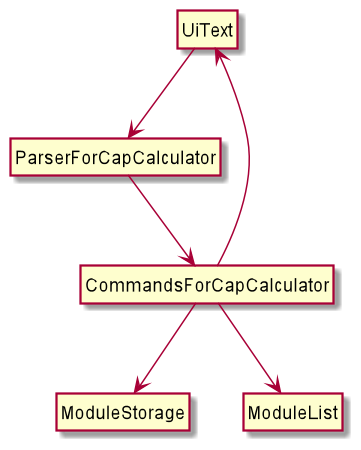

The diagram above was rendered by PlantUML. Its source (embedded in the PNG):
@startuml

hide members
hide circle

class UiText
class ParserForCapCalculator
class CommandsForCapCalculator
class ModuleStorage
class ModuleList

UiText--> ParserForCapCalculator
ParserForCapCalculator --> CommandsForCapCalculator
CommandsForCapCalculator --> UiText
CommandsForCapCalculator --> ModuleList
CommandsForCapCalculator --> ModuleStorage

@enduml